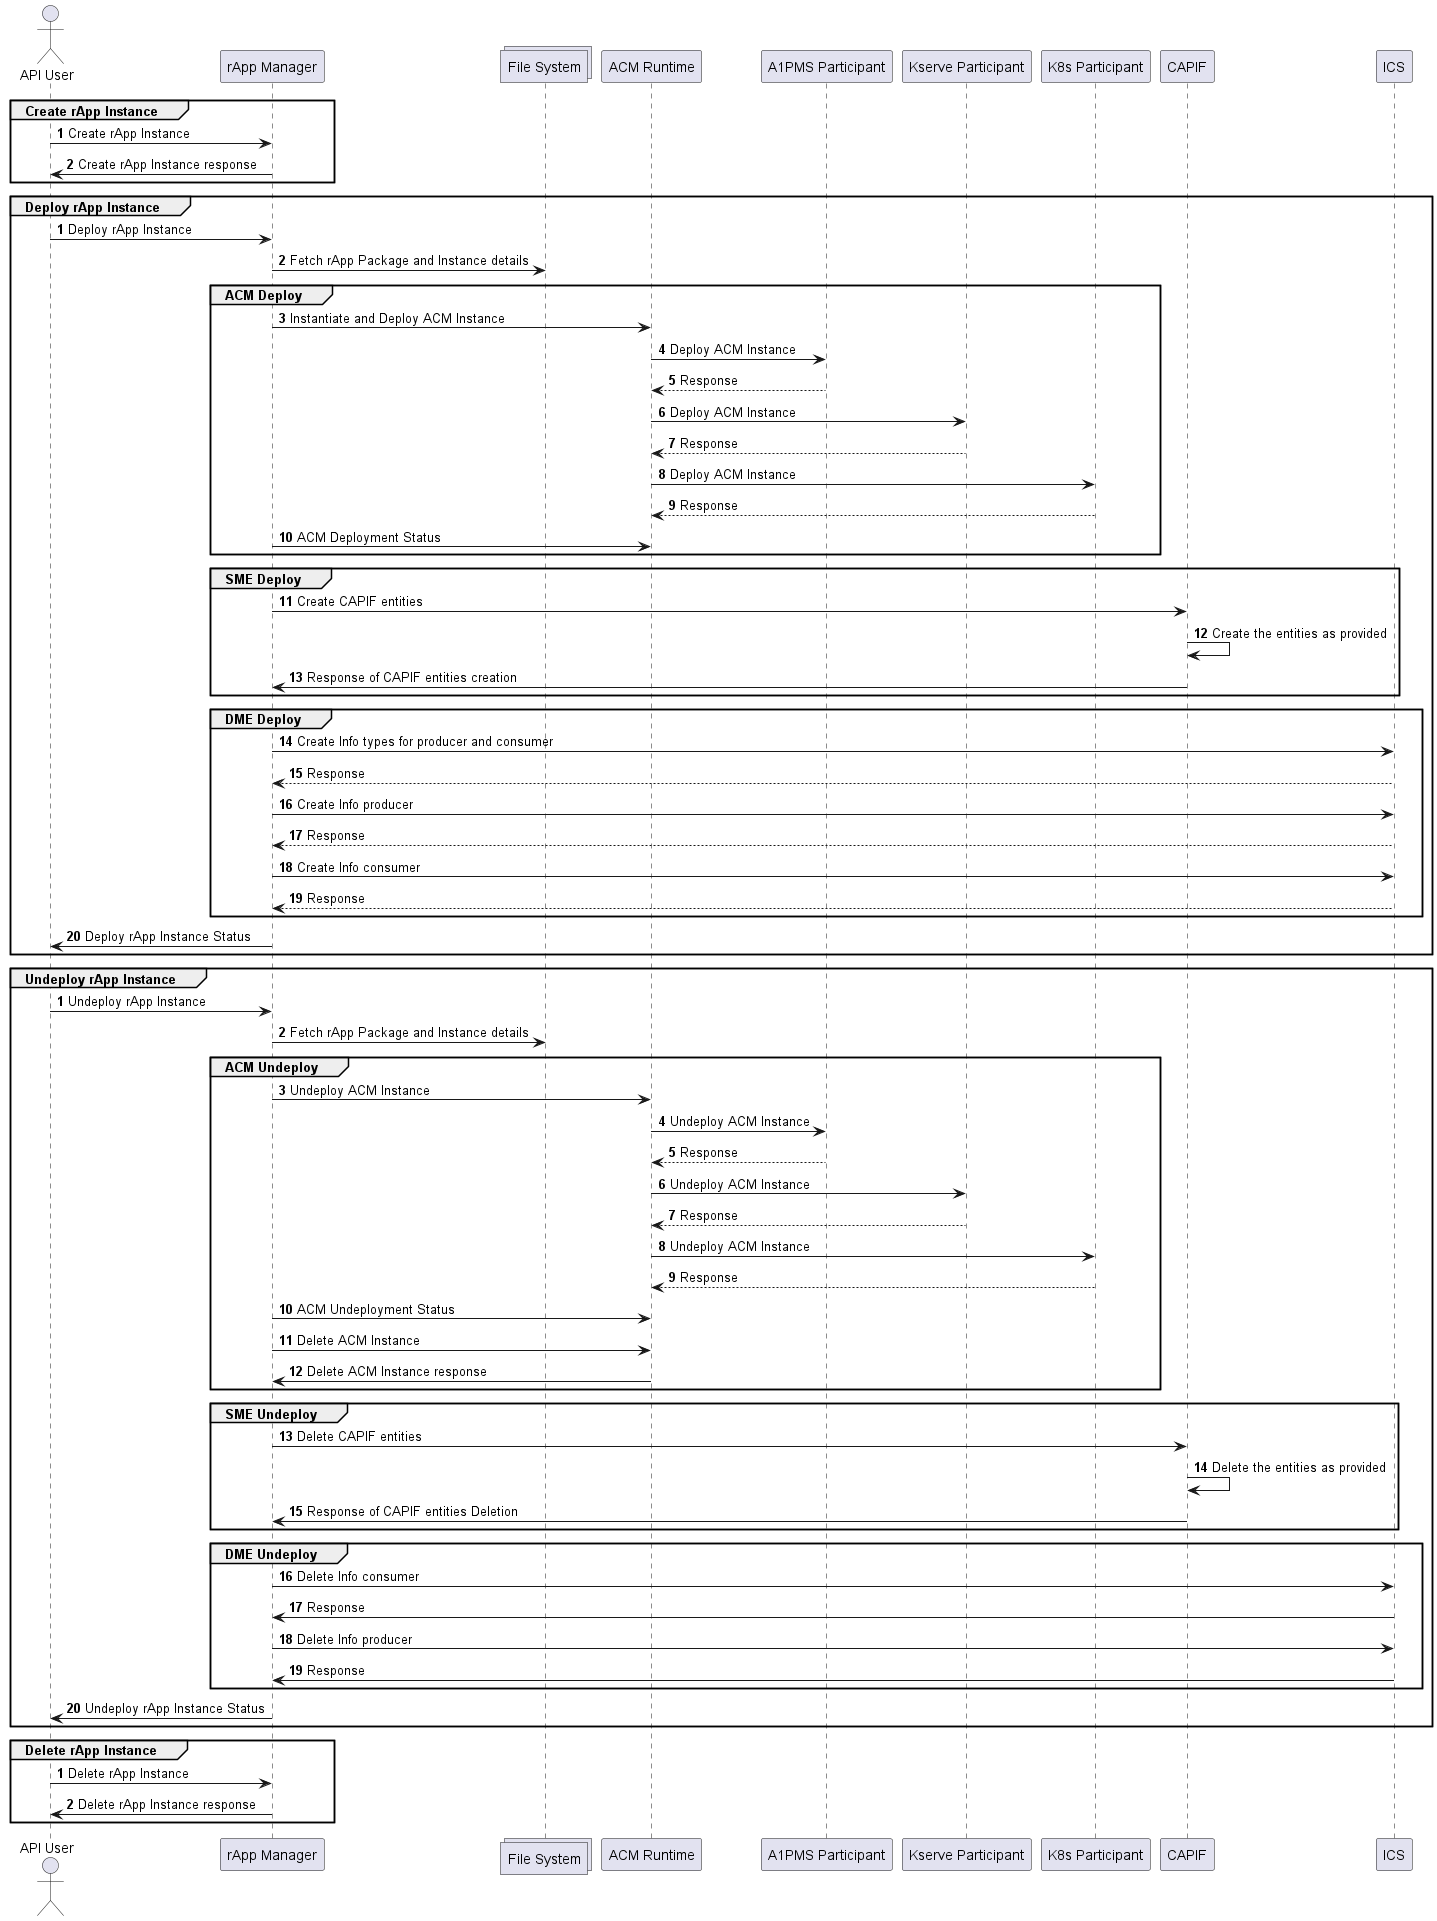

The diagram above was rendered by PlantUML. Its source (embedded in the PNG):
@startuml
autonumber

actor "API User"
participant "rApp Manager"
collections "File System"
participant "ACM Runtime"
participant "A1PMS Participant"
participant "Kserve Participant"
participant "K8s Participant"
participant "CAPIF"
participant "ICS"

autonumber
group Create rApp Instance
"API User"->"rApp Manager": Create rApp Instance
"rApp Manager"->"API User": Create rApp Instance response
end

autonumber
group Deploy rApp Instance
"API User"->"rApp Manager": Deploy rApp Instance
"rApp Manager"->"File System": Fetch rApp Package and Instance details
    group ACM Deploy
        "rApp Manager"->"ACM Runtime": Instantiate and Deploy ACM Instance
        "ACM Runtime"->"A1PMS Participant": Deploy ACM Instance
        "ACM Runtime"<--"A1PMS Participant": Response
        "ACM Runtime"->"Kserve Participant": Deploy ACM Instance
        "ACM Runtime"<--"Kserve Participant": Response
        "ACM Runtime"->"K8s Participant": Deploy ACM Instance
        "ACM Runtime"<--"K8s Participant": Response
        "rApp Manager"->"ACM Runtime": ACM Deployment Status
    end

    group SME Deploy
        "rApp Manager"->"CAPIF": Create CAPIF entities
        "CAPIF"->"CAPIF": Create the entities as provided
        "rApp Manager"<-"CAPIF": Response of CAPIF entities creation
    end
    group DME Deploy
        "rApp Manager"->"ICS": Create Info types for producer and consumer
        "rApp Manager"<--"ICS": Response
        "rApp Manager"->"ICS": Create Info producer
        "rApp Manager"<--"ICS": Response
        "rApp Manager"->"ICS": Create Info consumer
        "rApp Manager"<--"ICS": Response
    end
"API User"<-"rApp Manager": Deploy rApp Instance Status
end

autonumber
group Undeploy rApp Instance
"API User"->"rApp Manager": Undeploy rApp Instance
"rApp Manager"->"File System": Fetch rApp Package and Instance details
    group ACM Undeploy
        "rApp Manager"->"ACM Runtime": Undeploy ACM Instance
        "ACM Runtime"->"A1PMS Participant": Undeploy ACM Instance
        "ACM Runtime"<--"A1PMS Participant": Response
        "ACM Runtime"->"Kserve Participant": Undeploy ACM Instance
        "ACM Runtime"<--"Kserve Participant": Response
        "ACM Runtime"->"K8s Participant": Undeploy ACM Instance
        "ACM Runtime"<--"K8s Participant": Response
        "rApp Manager"->"ACM Runtime": ACM Undeployment Status
        "rApp Manager"->"ACM Runtime": Delete ACM Instance
        "rApp Manager"<-"ACM Runtime": Delete ACM Instance response
    end

    group SME Undeploy
        "rApp Manager"->"CAPIF": Delete CAPIF entities
        "CAPIF"->"CAPIF": Delete the entities as provided
        "rApp Manager"<-"CAPIF": Response of CAPIF entities Deletion
    end
    group DME Undeploy
        "rApp Manager"->"ICS": Delete Info consumer
        "rApp Manager"<-"ICS": Response
        "rApp Manager"->"ICS": Delete Info producer
        "rApp Manager"<-"ICS": Response
    end
"API User"<-"rApp Manager": Undeploy rApp Instance Status
end

autonumber
group Delete rApp Instance
"API User"->"rApp Manager": Delete rApp Instance
"rApp Manager"->"API User": Delete rApp Instance response
end

@enduml